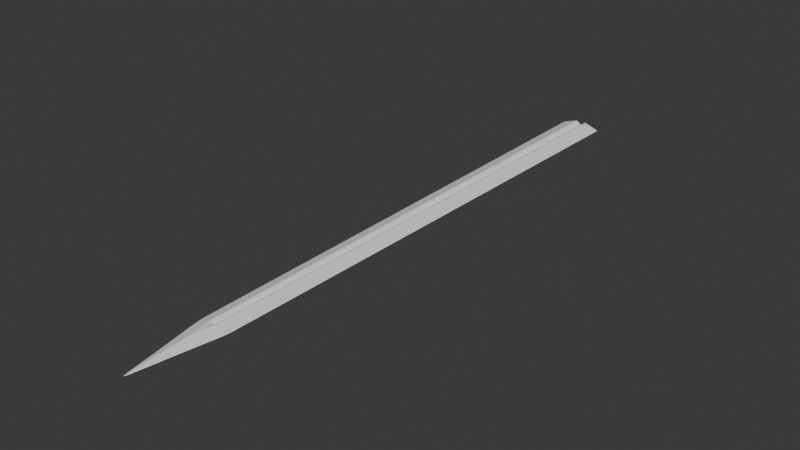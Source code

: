 # Source: Sword6.blend  (saved by Blender 4.3.34; exported with 4.5.12 LTS)
import bpy
from mathutils import Matrix  # noqa: F401  (used for matrix-valued properties, if any)

bpy.ops.wm.read_factory_settings(use_empty=True)
scene = bpy.context.scene
scene.name = 'Scene'

# ---- world
world_world = bpy.data.worlds.new('World'); scene.world = world_world
world_world.use_nodes = True; world_world.node_tree.nodes.clear()
_N = world_world.node_tree.nodes; _L = world_world.node_tree.links
n0 = _N.new('ShaderNodeOutputWorld'); n0.name = 'World Output'; n0.location = (300, 300)
n1 = _N.new('ShaderNodeBackground'); n1.name = 'Background'; n1.location = (10, 300)
n1.inputs[0].default_value = (0.05088, 0.05088, 0.05088, 1.0)
_L.new(n1.outputs[0], n0.inputs[0])
n0.is_active_output = True
world_world.color = (0.05088, 0.05088, 0.05088)
world_world.sun_shadow_jitter_overblur = 0.0

# ---- meshes
me_cube = bpy.data.meshes.new('Cube')
me_cube.from_pydata([(0.0, -100.0, 0.0), (-100.0, 100.0, 0.0), (100.0, 100.0, 0.0), (-100.0, 0.0, 0.0), (0.0, 100.0, -24.7), (100.0, 0.0, 0.0), (0.0, 100.0, 24.7), (1.907e-06, 0.0, -24.73), (-1.907e-06, 0.0, 24.73), (-24.18, 100.0, -75.82), (24.18, 100.0, -75.82), (24.18, 100.0, 75.82), (-24.18, 100.0, 75.82), (24.07, 0.0, 75.93), (-24.07, 0.0, 75.93), (0.0, -21.25, 78.75), (-24.07, 0.0, -75.93), (24.07, 0.0, -75.93), (0.0, -21.25, -78.75), (-24.18, 100.0, -75.82), (0.0, 100.0, -24.7), (0.0, 100.0, 24.7), (24.18, 100.0, 75.82), (-24.18, 100.0, 75.82), (24.18, 100.0, -75.82), (-100.0, 100.0, 0.0), (100.0, 100.0, 0.0), (-24.18, 580.0, -75.82), (0.0, 580.0, -24.7), (0.0, 580.0, 24.7), (24.18, 580.0, 75.82), (-24.18, 580.0, 75.82), (24.18, 580.0, -75.82), (-100.0, 580.0, 0.0), (100.0, 580.0, 0.0)], [], [(2, 11, 13, 5), (12, 6, 21, 23), (5, 13, 15, 0), (3, 16, 18, 0), (15, 14, 3, 0), (9, 1, 25, 19), (18, 17, 5, 0), (2, 10, 24, 26), (1, 9, 16, 3), (12, 1, 3, 14), (10, 2, 5, 17), (1, 12, 23, 25), (13, 8, 14, 15), (16, 7, 17, 18), (6, 8, 13, 11), (4, 7, 16, 9), (11, 2, 26, 22), (10, 4, 20, 24), (6, 11, 22, 21), (4, 9, 19, 20), (10, 17, 7, 4), (12, 14, 8, 6), (21, 22, 30, 29), (24, 20, 28, 32), (22, 26, 34, 30), (20, 19, 27, 28), (19, 25, 33, 27), (26, 24, 32, 34), (23, 21, 29, 31), (25, 23, 31, 33)])
_uv = me_cube.uv_layers.new(name='UVMap')
_uv.uv.foreach_set('vector', [0.625, 0.5, 0.7198, 0.5, 0.7199, 0.625, 0.625, 0.625, 0.7802, 0.5, 0.75, 0.5, 0.75, 0.5, 0.7802, 0.5, 0.625, 0.625, 0.7199, 0.625, 0.7234, 0.6516, 0.625, 0.75, 0.125, 0.625, 0.2199, 0.625, 0.2234, 0.6516, 0.125, 0.75, 0.75, 0.6516, 0.7801, 0.625, 0.875, 0.625, 0.75, 0.75, 0.2198, 0.5, 0.125, 0.5, 0.125, 0.5, 0.2198, 0.5, 0.25, 0.6516, 0.2801, 0.625, 0.375, 0.625, 0.25, 0.75, 0.375, 0.5, 0.2802, 0.5, 0.2802, 0.5, 0.375, 0.5, 0.125, 0.5, 0.2198, 0.5, 0.2199, 0.625, 0.125, 0.625, 0.7802, 0.5, 0.875, 0.5, 0.875, 0.625, 0.7801, 0.625, 0.2802, 0.5, 0.375, 0.5, 0.375, 0.625, 0.2801, 0.625, 0.875, 0.5, 0.7802, 0.5, 0.7802, 0.5, 0.875, 0.5, 0.75, 0.64, 0.765, 0.6325, 0.7801, 0.625, 0.75, 0.6516, 0.2199, 0.625, 0.2274, 0.6325, 0.235, 0.64, 0.2234, 0.6516, 0.75, 0.5, 0.75, 0.625, 0.7199, 0.625, 0.7198, 0.5, 0.25, 0.5, 0.25, 0.625, 0.2199, 0.625, 0.2198, 0.5, 0.7198, 0.5, 0.625, 0.5, 0.625, 0.5, 0.7198, 0.5, 0.2802, 0.5, 0.25, 0.5, 0.25, 0.5, 0.2802, 0.5, 0.75, 0.5, 0.7198, 0.5, 0.7198, 0.5, 0.75, 0.5, 0.25, 0.5, 0.2198, 0.5, 0.2198, 0.5, 0.25, 0.5, 0.2802, 0.5, 0.2801, 0.625, 0.25, 0.625, 0.25, 0.5, 0.7802, 0.5, 0.7801, 0.625, 0.75, 0.625, 0.75, 0.5, 0.75, 0.5, 0.7198, 0.5, 0.7198, 0.5, 0.75, 0.5, 0.2802, 0.5, 0.25, 0.5, 0.25, 0.5, 0.2802, 0.5, 0.7198, 0.5, 0.625, 0.5, 0.625, 0.5, 0.7198, 0.5, 0.25, 0.5, 0.2198, 0.5, 0.2198, 0.5, 0.25, 0.5, 0.2198, 0.5, 0.125, 0.5, 0.125, 0.5, 0.2198, 0.5, 0.375, 0.5, 0.2802, 0.5, 0.2802, 0.5, 0.375, 0.5, 0.7802, 0.5, 0.75, 0.5, 0.75, 0.5, 0.7802, 0.5, 0.875, 0.5, 0.7802, 0.5, 0.7802, 0.5, 0.875, 0.5])
me_cube.update()

# ---- objects
ob_cube = bpy.data.objects.new('Cube', me_cube)

# ---- transforms, parenting, visibility, modifiers, constraints
ob_cube.location = (0.0, 0.0, 0.0)
ob_cube.scale = (0.18, 1.0, 0.06)
_m = ob_cube.modifiers.new('Subdivision', 'SUBSURF')
_m.subdivision_type = 'SIMPLE'
_m.levels = 3
_m.render_levels = 3
_m = ob_cube.modifiers.new('Subdivision.001', 'SUBSURF')
_m.render_levels = 1
_m = ob_cube.modifiers.new('SimpleDeform', 'SIMPLE_DEFORM')
_m.deform_method = 'TAPER'
_m.deform_axis = 'Y'
_m.factor = 0.35
_m.angle = 0.35

# ---- collection membership
scene.collection.objects.link(ob_cube)

# ---- scene / render settings (as saved in the file)
scene.frame_start = 1; scene.frame_end = 250; scene.frame_set(1)
scene.render.engine = 'BLENDER_EEVEE_NEXT'
scene.unit_settings.scale_length = 0.01
bpy.context.view_layer.update()

# ---- added for rendering (the .blend has no active camera and no usable light): camera, sun
cam_auto = bpy.data.cameras.new('AutoCamera')
cam_auto.lens = 50.0
cam_auto.sensor_width = 36.0
cam_auto.clip_end = 10949.3
ob_auto_camera = bpy.data.objects.new('AutoCamera', cam_auto)
scene.collection.objects.link(ob_auto_camera)
ob_auto_camera.location = (623.893, -505.016, 499.114)
ob_auto_camera.rotation_euler = (1.09748, -7.21219e-08, 0.694738)
scene.camera = ob_auto_camera
light_auto_sun = bpy.data.lights.new('AutoSun', 'SUN')
light_auto_sun.energy = 3.0
light_auto_sun.angle = 0.0523599
ob_auto_sun = bpy.data.objects.new('AutoSun', light_auto_sun)
scene.collection.objects.link(ob_auto_sun)
ob_auto_sun.rotation_euler = (0.872665, 0.174533, 0.523599)
bpy.context.view_layer.update()
